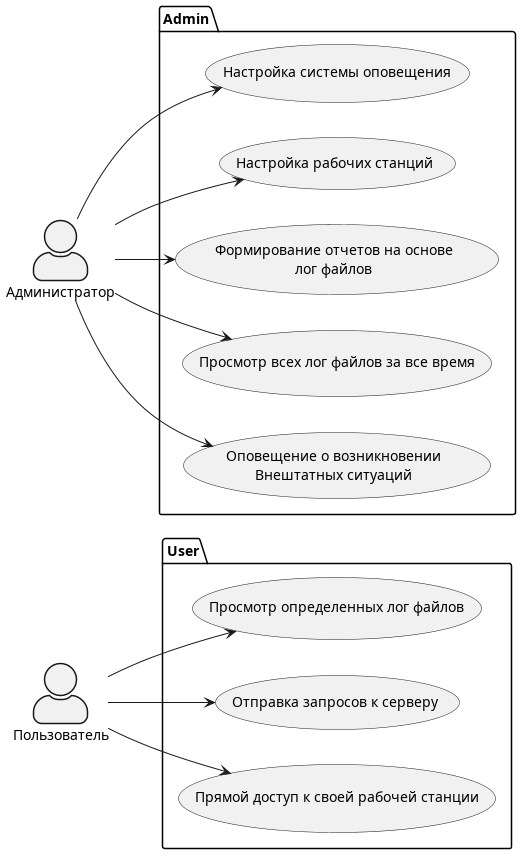

The diagram above was rendered by PlantUML. Its source (embedded in the PNG):
@startuml usecase2

left to right direction
skinparam actorStyle awesome
:Пользователь: as user
:Администратор: as admin

package Admin{
    usecase "Настройка системы оповещения" as uc1
    usecase "Настройка рабочих станций" as uc2
    usecase "Формирование отчетов на основе\nлог файлов" as uc3
    usecase "Просмотр всех лог файлов за все время" as uc4
    usecase "Оповещение о возникновении\nВнештатных ситуаций" as uc41
}

admin --> uc1
admin --> uc2
admin --> uc3
admin --> uc4
admin --> uc41


package User{
    usecase "Просмотр определенных лог файлов" as uc5
    usecase "Отправка запросов к серверу" as uс6
    usecase "Прямой доступ к своей рабочей станции" as uc7
}

user --> uc5
user --> uс6
user --> uc7

 
@enduml